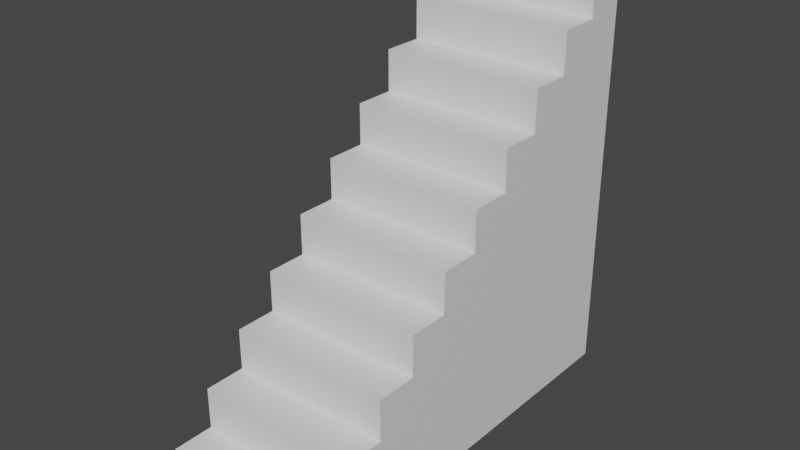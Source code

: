 # Source: stairs.blend  (saved by Blender 3.4.6; exported with 4.5.12 LTS)
import bpy
from mathutils import Matrix  # noqa: F401  (used for matrix-valued properties, if any)

bpy.ops.wm.read_factory_settings(use_empty=True)
scene = bpy.context.scene
scene.name = 'Scene'

# ---- collections
col_stairs = bpy.data.collections.new('Stairs'); scene.collection.children.link(col_stairs)

# ---- materials (node trees are filled in below, after node groups)
mat_material = bpy.data.materials.new('Material')
mat_material.alpha_threshold = 0.0
mat_material.use_transparent_shadow = False
mat_material.roughness = 0.5
mat_material.line_color = (0.0, 0.0, 0.0, 1.0)

# ---- material node trees
mat_material.use_nodes = True; mat_material.node_tree.nodes.clear()
_N = mat_material.node_tree.nodes; _L = mat_material.node_tree.links
n0 = _N.new('ShaderNodeOutputMaterial'); n0.name = 'Material Output'; n0.location = (300, 300)
n1 = _N.new('ShaderNodeBsdfPrincipled'); n1.name = 'Principled BSDF'; n1.location = (10, 300)
n1.distribution = 'GGX'
n1.subsurface_method = 'RANDOM_WALK_SKIN'
n1.inputs[3].default_value = 1.45
n1.inputs[27].default_value = (0.0, 0.0, 0.0, 1.0)
n1.inputs[28].default_value = 1.0
_L.new(n1.outputs[0], n0.inputs[0])
n0.is_active_output = True

# ---- world
world_world = bpy.data.worlds.new('World'); scene.world = world_world
world_world.use_nodes = True; world_world.node_tree.nodes.clear()
_N = world_world.node_tree.nodes; _L = world_world.node_tree.links
n0 = _N.new('ShaderNodeOutputWorld'); n0.name = 'World Output'; n0.location = (300, 300)
n1 = _N.new('ShaderNodeBackground'); n1.name = 'Background'; n1.location = (10, 300)
n1.inputs[0].default_value = (0.05088, 0.05088, 0.05088, 1.0)
_L.new(n1.outputs[0], n0.inputs[0])
n0.is_active_output = True
world_world.color = (0.05088, 0.05088, 0.05088)
world_world.use_sun_shadow = False
world_world.sun_shadow_jitter_overblur = 0.0

# ---- meshes
me_cube = bpy.data.meshes.new('Cube')
me_cube.from_pydata([(1.0, -0.5, 2.0), (1.0, -2.5, 0.0), (-1.0, -0.5, 2.0), (-1.0, -2.5, 0.0), (1.0, 1.0, 3.5), (-1.0, 1.0, 3.5), (-1.0, 2.0, 4.5), (1.0, 2.0, 4.5), (1.0, -1.5, 1.0), (-1.0, -1.5, 1.0), (1.0, 2.5, 0.0), (-1.0, 2.5, 0.0), (-1.0, 0.5, 3.0), (1.0, 0.5, 3.0), (-1.0, 0.0, 2.5), (1.0, 0.0, 2.5), (-1.0, -1.0, 1.5), (1.0, -1.0, 1.5), (-1.0, 1.5, 4.0), (1.0, 1.5, 4.0), (-1.0, -2.0, 0.5), (1.0, -2.0, 0.5), (-1.0, 2.5, 5.0), (1.0, 2.5, 5.0), (-1.0, -1.5, 1.5), (1.0, -1.5, 1.5), (1.0, -0.5, 2.5), (-1.0, -0.5, 2.5), (-1.0, -1.0, 2.0), (1.0, -1.0, 2.0), (1.0, -2.5, 0.5), (-1.0, -2.5, 0.5), (-1.0, -2.0, 1.0), (1.0, -2.0, 1.0), (1.0, 0.0, 3.0), (-1.0, 0.0, 3.0), (1.0, 0.5, 3.5), (-1.0, 0.5, 3.5), (1.0, 1.0, 4.0), (-1.0, 1.0, 4.0), (1.0, 1.5, 4.5), (-1.0, 1.5, 4.5), (1.0, 2.0, 5.0), (-1.0, 2.0, 5.0), (1.0, 2.5, 4.5), (-1.0, 2.0, 2.98e-08), (1.0, 2.5, 1.0), (1.0, -2.0, 0.0), (1.0, -1.5, 0.0), (1.0, -1.0, 0.0), (1.0, -0.5, 0.0), (1.0, 0.0, 0.0), (1.0, 0.5, 1.192e-07), (1.0, 1.0, -2.384e-07), (1.0, 1.5, 0.0), (1.0, 2.0, 0.0), (1.0, 2.5, 0.5), (-1.0, -2.0, 0.0), (-1.0, -1.5, 2.384e-07), (-1.0, -1.0, 0.0), (-1.0, -0.5, 0.0), (-1.0, 0.0, 0.0), (-1.0, 0.5, 0.0), (-1.0, 1.0, 0.0), (-1.0, 1.5, 0.0), (1.0, 2.5, 1.5), (1.0, 2.5, 2.0), (1.0, 2.5, 2.5), (1.0, 2.5, 3.0), (1.0, 2.5, 3.5), (1.0, 2.5, 4.0), (-1.0, 2.5, 4.5), (-1.0, 2.5, 0.5), (-1.0, 2.5, 1.0), (-1.0, 2.5, 1.5), (-1.0, 2.5, 2.0), (-1.0, 2.5, 2.5), (-1.0, 2.5, 3.0), (-1.0, 2.5, 3.5), (-1.0, 2.5, 4.0)], [], [(24, 9, 8, 25), (27, 2, 0, 26), (29, 0, 2, 28), (31, 3, 1, 30), (33, 8, 9, 32), (34, 13, 12, 35), (37, 12, 13, 36), (38, 19, 18, 39), (41, 18, 19, 40), (42, 23, 22, 43), (3, 57, 58, 59, 60, 61, 62, 63, 64, 45, 11, 10, 55, 54, 53, 52, 51, 50, 49, 48, 47, 1), (11, 72, 73, 74, 75, 76, 77, 78, 79, 71, 22, 23, 44, 70, 69, 68, 67, 66, 65, 46, 56, 10), (39, 5, 4, 38), (35, 14, 15, 34), (36, 4, 5, 37), (43, 6, 7, 42), (7, 6, 41, 40), (26, 15, 14, 27), (28, 16, 17, 29), (25, 17, 16, 24), (20, 21, 33, 32), (30, 21, 20, 31), (64, 63, 62, 61, 60, 59, 58, 57, 3, 31, 20, 32, 9, 24, 16, 28, 2, 27, 14, 35, 12, 37, 5, 39, 18, 41, 6, 43, 22, 71, 79, 78, 77, 76, 75, 74, 73, 72, 11, 45), (55, 10, 56, 46, 65, 66, 67, 68, 69, 70, 44, 23, 42, 7, 40, 19, 38, 4, 36, 13, 34, 15, 26, 0, 29, 17, 25, 8, 33, 21, 30, 1, 47, 48, 49, 50, 51, 52, 53, 54)])
_uv = me_cube.uv_layers.new(name='UVMap')
_uv.uv.foreach_set('vector', [0.5625, 0.125, 0.5, 0.125, 0.5, 0.625, 0.5625, 0.625, 0.875, 0.5, 0.875, 0.5, 0.625, 0.5, 0.625, 0.5, 0.625, 0.5625, 0.625, 0.5, 0.875, 0.5, 0.875, 0.5625, 0.4375, 1.0, 0.375, 1.0, 0.375, 0.75, 0.4375, 0.75, 0.5, 0.6875, 0.5, 0.625, 0.5, 0.125, 0.5, 0.0625, 0.625, 0.5, 0.625, 0.5, 0.875, 0.5, 0.875, 0.5, 0.875, 0.5, 0.875, 0.5, 0.625, 0.5, 0.625, 0.5, 0.625, 0.5, 0.625, 0.5, 0.875, 0.5, 0.875, 0.5, 0.875, 0.5, 0.875, 0.5, 0.625, 0.5, 0.625, 0.5, 0.625, 0.5, 0.625, 0.5, 0.875, 0.5, 0.875, 0.5, 0.125, 0.75, 0.125, 0.725, 0.125, 0.7, 0.125, 0.675, 0.125, 0.65, 0.125, 0.625, 0.125, 0.6, 0.125, 0.575, 0.125, 0.55, 0.125, 0.525, 0.125, 0.5, 0.375, 0.5, 0.375, 0.525, 0.375, 0.55, 0.375, 0.575, 0.375, 0.6, 0.375, 0.625, 0.375, 0.65, 0.375, 0.675, 0.375, 0.7, 0.375, 0.725, 0.375, 0.75, 0.125, 0.5, 0.2, 0.5, 0.275, 0.5, 0.35, 0.5, 0.425, 0.5, 0.5, 0.5, 0.575, 0.5, 0.65, 0.5, 0.725, 0.5, 0.8, 0.5, 0.875, 0.5, 0.625, 0.5, 0.6, 0.5, 0.575, 0.5, 0.55, 0.5, 0.525, 0.5, 0.5, 0.5, 0.475, 0.5, 0.45, 0.5, 0.425, 0.5, 0.4, 0.5, 0.375, 0.5, 0.5625, 0.125, 0.625, 0.125, 0.625, 0.625, 0.5625, 0.625, 0.875, 0.5, 0.875, 0.5, 0.625, 0.5, 0.625, 0.5, 0.625, 0.5625, 0.625, 0.625, 0.875, 0.625, 0.875, 0.5625, 0.4375, 1.0, 0.5, 1.0, 0.5, 0.75, 0.4375, 0.75, 0.5, 0.75, 0.5, 0.0, 0.5, 0.0625, 0.5, 0.6875, 0.625, 0.5, 0.625, 0.5, 0.875, 0.5, 0.875, 0.5, 0.875, 0.5, 0.875, 0.5, 0.625, 0.5, 0.625, 0.5, 0.625, 0.5, 0.625, 0.5, 0.875, 0.5, 0.875, 0.5, 0.875, 0.5, 0.625, 0.5, 0.625, 0.5, 0.875, 0.5, 0.625, 0.5, 0.625, 0.5, 0.875, 0.5, 0.875, 0.5, 0.125, 0.55, 0.125, 0.575, 0.125, 0.6, 0.125, 0.625, 0.125, 0.65, 0.125, 0.675, 0.125, 0.7, 0.125, 0.725, 0.125, 0.75, 0.4375, 1.0, 0.875, 0.5, 0.5, 0.0625, 0.5, 0.125, 0.875, 0.5, 0.875, 0.5, 0.875, 0.5625, 0.875, 0.5, 0.875, 0.5, 0.875, 0.5, 0.875, 0.5, 0.875, 0.5, 0.875, 0.5625, 0.625, 0.125, 0.875, 0.5, 0.875, 0.5, 0.5, 0.0625, 0.5, 0.0, 0.875, 0.5, 0.875, 0.5, 0.8, 0.5, 0.725, 0.5, 0.65, 0.5, 0.575, 0.5, 0.5, 0.5, 0.425, 0.5, 0.35, 0.5, 0.275, 0.5, 0.2, 0.5, 0.125, 0.5, 0.125, 0.525, 0.375, 0.525, 0.375, 0.5, 0.4, 0.5, 0.425, 0.5, 0.45, 0.5, 0.475, 0.5, 0.5, 0.5, 0.525, 0.5, 0.55, 0.5, 0.575, 0.5, 0.6, 0.5, 0.625, 0.5, 0.625, 0.5, 0.5, 0.75, 0.625, 0.5, 0.625, 0.5, 0.5625, 0.625, 0.625, 0.625, 0.625, 0.5625, 0.625, 0.5, 0.625, 0.5, 0.625, 0.5, 0.625, 0.5, 0.625, 0.5, 0.625, 0.5625, 0.625, 0.5, 0.5625, 0.625, 0.5, 0.625, 0.5, 0.6875, 0.0, 0.0, 0.625, 0.5, 0.375, 0.75, 0.375, 0.725, 0.375, 0.7, 0.375, 0.675, 0.375, 0.65, 0.375, 0.625, 0.375, 0.6, 0.375, 0.575, 0.375, 0.55])
me_cube.materials.append(mat_material)
me_cube.use_mirror_vertex_groups = False
me_cube.update()

# ---- objects
ob_cube = bpy.data.objects.new('Cube', me_cube)

# ---- transforms, parenting, visibility, modifiers, constraints
ob_cube.location = (0.0, 0.0, 0.0)
ob_cube.lock_rotations_4d = False
ob_cube.empty_display_type = 'ARROWS'
ob_cube.lineart.crease_threshold = 0.0

# ---- collection membership
col_stairs.objects.link(ob_cube)

# ---- scene / render settings (as saved in the file)
scene.frame_start = 1; scene.frame_end = 250; scene.frame_set(1)
scene.render.engine = 'BLENDER_EEVEE_NEXT'
scene.cycles.sampling_pattern = 'TABULATED_SOBOL'
scene.cycles.use_light_tree = False
scene.view_settings.view_transform = 'Filmic'
bpy.context.view_layer.update()

# ---- added for rendering (the .blend has no active camera and no usable light): camera, sun
cam_auto = bpy.data.cameras.new('AutoCamera')
cam_auto.lens = 50.0
cam_auto.sensor_width = 36.0
cam_auto.clip_end = 1000.0
ob_auto_camera = bpy.data.objects.new('AutoCamera', cam_auto)
scene.collection.objects.link(ob_auto_camera)
ob_auto_camera.location = (6.79899, -8.15878, 7.93919)
ob_auto_camera.rotation_euler = (1.09748, -7.21219e-08, 0.694738)
scene.camera = ob_auto_camera
light_auto_sun = bpy.data.lights.new('AutoSun', 'SUN')
light_auto_sun.energy = 3.0
light_auto_sun.angle = 0.0523599
ob_auto_sun = bpy.data.objects.new('AutoSun', light_auto_sun)
scene.collection.objects.link(ob_auto_sun)
ob_auto_sun.rotation_euler = (0.872665, 0.174533, 0.523599)
bpy.context.view_layer.update()
